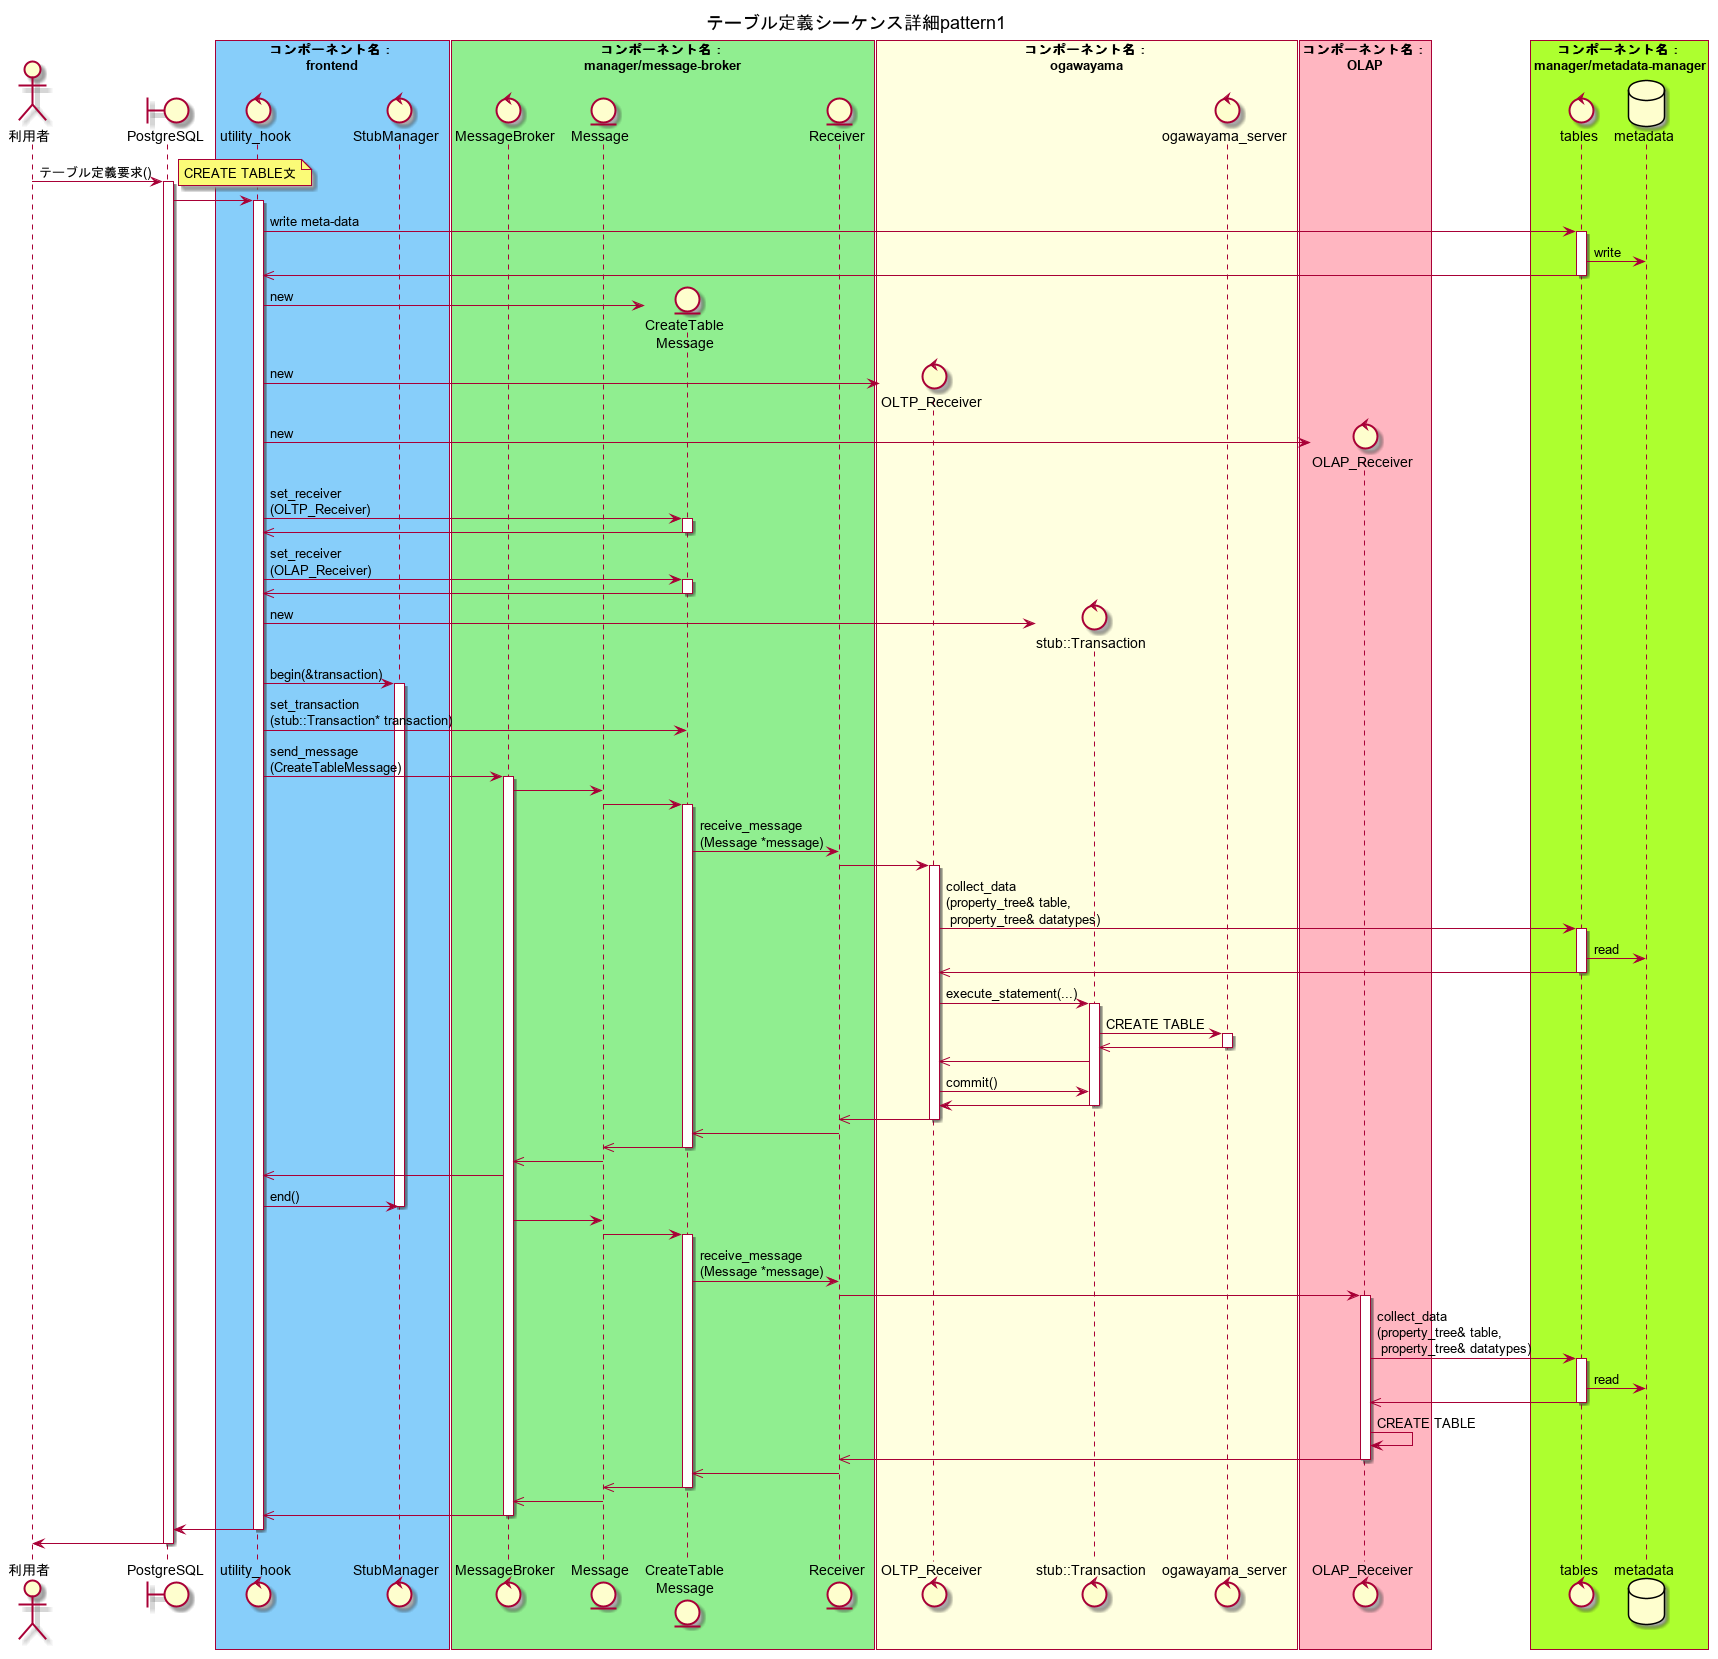

The diagram above was rendered by PlantUML. Its source (embedded in the PNG):
@startuml テーブル定義シーケンス詳細pattern1

title テーブル定義シーケンス詳細pattern1

actor 利用者
boundary PostgreSQL

box "コンポーネント名：\nfrontend" #LightSkyBlue
control utility_hook
control StubManager
end box

box "コンポーネント名：\nmanager/message-broker" #LightGreen
control MessageBroker
entity Message
entity "CreateTable\nMessage" as concrete_message
entity Receiver
end box

box "コンポーネント名：\nogawayama" #LightYellow
control "OLTP_Receiver" as oltp_receiver
control "stub::Transaction" as tran
control ogawayama_server
end box

box "コンポーネント名：\nOLAP" #LightPink
control "OLAP_Receiver" as olap_receiver
end box

box "コンポーネント名：\nmanager/metadata-manager" #GreenYellow
control tables
database metadata
end box

利用者 -> PostgreSQL : テーブル定義要求()
activate PostgreSQL
note right
CREATE TABLE文
end note

PostgreSQL -> utility_hook
activate utility_hook
  ' write meta-data
  utility_hook -> tables : write meta-data
  activate tables
    tables -> metadata : write
    utility_hook <<- tables
  deactivate tables

  ' create objects
  create concrete_message
  utility_hook -> concrete_message : new
  create oltp_receiver
  utility_hook -> oltp_receiver : new
  create olap_receiver
  utility_hook -> olap_receiver : new

  ' set receiver
  utility_hook -> concrete_message : set_receiver\n(OLTP_Receiver)
  activate concrete_message
    utility_hook <<- concrete_message
  deactivate concrete_message
  utility_hook -> concrete_message : set_receiver\n(OLAP_Receiver)
  activate concrete_message
    utility_hook <<- concrete_message
  deactivate concrete_message

  ' begin transaction
  create tran
  utility_hook -> tran : new
  utility_hook -> StubManager : begin(&transaction)
  activate StubManager
  utility_hook -> concrete_message : set_transaction\n(stub::Transaction* transaction)

  ' send message to MessageBroker
  utility_hook -> MessageBroker : send_message\n(CreateTableMessage)
  activate MessageBroker

  ' execute command
  MessageBroker -> Message
  Message -> concrete_message
  activate concrete_message
    concrete_message -> Receiver : receive_message\n(Message *message)
    Receiver -> oltp_receiver
    activate oltp_receiver
      oltp_receiver -> tables : collect_data\n(property_tree& table,\n property_tree& datatypes)
      activate tables
        tables -> metadata : read
        oltp_receiver <<-tables
      deactivate tables
      oltp_receiver -> tran : execute_statement(...)
      activate tran
        tran -> ogawayama_server : CREATE TABLE
          activate ogawayama_server
            tran <<- ogawayama_server
          deactivate ogawayama_server
        oltp_receiver <<- tran
        oltp_receiver -> tran : commit()
        tran -> oltp_receiver
      deactivate tran
    Receiver <<- oltp_receiver
    deactivate oltp_receiver
    concrete_message <<- Receiver
  Message <<- concrete_message
  deactivate concrete_message
  MessageBroker <<- Message
  utility_hook <<- MessageBroker
  utility_hook -> StubManager : end()
  deactivate StubManager
  MessageBroker -> Message
  Message -> concrete_message
  activate concrete_message
    concrete_message -> Receiver : receive_message\n(Message *message)
    Receiver -> olap_receiver
    activate olap_receiver
      olap_receiver -> tables : collect_data\n(property_tree& table,\n property_tree& datatypes)
      activate tables
        tables -> metadata : read
        olap_receiver <<-tables
      deactivate tables
      olap_receiver -> olap_receiver : CREATE TABLE
      Receiver <<- olap_receiver
      deactivate olap_receiver
      concrete_message <<- Receiver
  Message <<- concrete_message
  deactivate concrete_message
  MessageBroker <<- Message
  utility_hook <<- MessageBroker
  deactivate MessageBroker
utility_hook -> PostgreSQL
deactivate utility_hook
PostgreSQL -> 利用者
deactivate PostgreSQL

@enduml